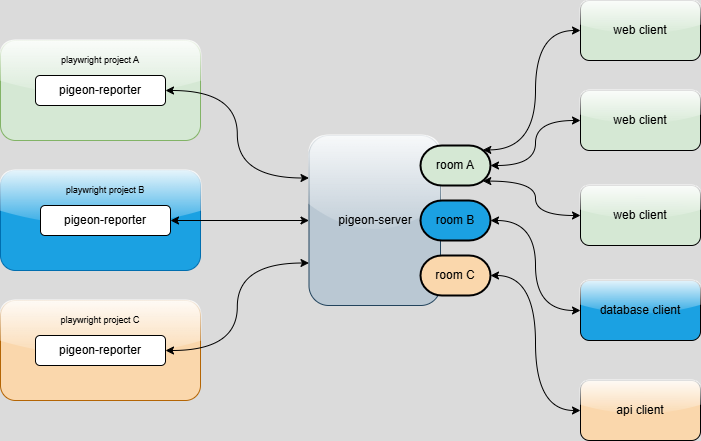

The diagram above was exported from draw.io. Its source (the exported page's mxGraphModel, read from the mxfile embedded in the PNG):
<mxGraphModel dx="1221" dy="674" grid="1" gridSize="10" guides="1" tooltips="1" connect="1" arrows="1" fold="1" page="1" pageScale="1" pageWidth="827" pageHeight="1169" background="#DBDBDB" math="0" shadow="0">
  <root>
    <mxCell id="0" />
    <mxCell id="1" parent="0" />
    <mxCell id="kZH3WNxKCI9bJC0b060U-5" value="web client" style="rounded=1;whiteSpace=wrap;html=1;glass=1;fillColor=#D5E8D4;gradientColor=none;" vertex="1" parent="1">
      <mxGeometry x="630" y="30" width="120" height="60" as="geometry" />
    </mxCell>
    <mxCell id="kZH3WNxKCI9bJC0b060U-6" value="database client" style="rounded=1;whiteSpace=wrap;html=1;fillColor=#1BA1E2;glass=1;" vertex="1" parent="1">
      <mxGeometry x="630" y="310" width="120" height="60" as="geometry" />
    </mxCell>
    <mxCell id="kZH3WNxKCI9bJC0b060U-7" value="api client" style="rounded=1;whiteSpace=wrap;html=1;fillColor=#FAD7AC;glass=1;" vertex="1" parent="1">
      <mxGeometry x="630" y="410" width="120" height="60" as="geometry" />
    </mxCell>
    <mxCell id="kZH3WNxKCI9bJC0b060U-11" value="" style="group;fillColor=#D5E8D4;strokeColor=#82b366;rounded=1;glass=1;shadow=0;container=0;" vertex="1" connectable="0" parent="1">
      <mxGeometry x="50" y="70" width="200" height="100" as="geometry" />
    </mxCell>
    <mxCell id="kZH3WNxKCI9bJC0b060U-12" value="" style="group;fillColor=#1BA1E2;fontColor=#ffffff;strokeColor=#006EAF;rounded=1;glass=1;shadow=0;container=0;" vertex="1" connectable="0" parent="1">
      <mxGeometry x="50" y="200" width="200" height="100" as="geometry" />
    </mxCell>
    <mxCell id="kZH3WNxKCI9bJC0b060U-13" value="" style="group;fillColor=#FAD7AC;strokeColor=#b46504;rounded=1;glass=1;shadow=0;container=0;" vertex="1" connectable="0" parent="1">
      <mxGeometry x="50" y="330" width="200" height="100" as="geometry" />
    </mxCell>
    <mxCell id="kZH3WNxKCI9bJC0b060U-15" style="edgeStyle=orthogonalEdgeStyle;rounded=0;orthogonalLoop=1;jettySize=auto;html=1;entryX=0;entryY=0.25;entryDx=0;entryDy=0;curved=1;startArrow=classic;startFill=1;" edge="1" parent="1" source="kZH3WNxKCI9bJC0b060U-1" target="kZH3WNxKCI9bJC0b060U-4">
      <mxGeometry relative="1" as="geometry" />
    </mxCell>
    <mxCell id="kZH3WNxKCI9bJC0b060U-16" style="edgeStyle=orthogonalEdgeStyle;rounded=0;orthogonalLoop=1;jettySize=auto;html=1;entryX=0;entryY=0.5;entryDx=0;entryDy=0;startArrow=classic;startFill=1;exitX=1;exitY=0.5;exitDx=0;exitDy=0;" edge="1" parent="1" source="kZH3WNxKCI9bJC0b060U-42" target="kZH3WNxKCI9bJC0b060U-4">
      <mxGeometry relative="1" as="geometry">
        <mxPoint x="217.5" y="250" as="sourcePoint" />
      </mxGeometry>
    </mxCell>
    <mxCell id="kZH3WNxKCI9bJC0b060U-17" style="edgeStyle=orthogonalEdgeStyle;rounded=0;orthogonalLoop=1;jettySize=auto;html=1;entryX=0;entryY=0.75;entryDx=0;entryDy=0;curved=1;startArrow=classic;startFill=1;" edge="1" parent="1" source="kZH3WNxKCI9bJC0b060U-3" target="kZH3WNxKCI9bJC0b060U-4">
      <mxGeometry relative="1" as="geometry" />
    </mxCell>
    <mxCell id="kZH3WNxKCI9bJC0b060U-21" value="web client" style="rounded=1;whiteSpace=wrap;html=1;glass=1;fillColor=#D5E8D4;gradientColor=none;" vertex="1" parent="1">
      <mxGeometry x="630" y="120" width="120" height="60" as="geometry" />
    </mxCell>
    <mxCell id="kZH3WNxKCI9bJC0b060U-22" value="web client" style="rounded=1;whiteSpace=wrap;html=1;glass=1;fillColor=#D5E8D4;gradientColor=none;" vertex="1" parent="1">
      <mxGeometry x="630" y="215" width="120" height="60" as="geometry" />
    </mxCell>
    <mxCell id="kZH3WNxKCI9bJC0b060U-32" value="" style="group;fillColor=none;" vertex="1" connectable="0" parent="1">
      <mxGeometry x="358.5" y="165" width="181.5" height="170" as="geometry" />
    </mxCell>
    <mxCell id="kZH3WNxKCI9bJC0b060U-4" value="pigeon-server" style="rounded=1;whiteSpace=wrap;html=1;fillColor=#bac8d3;strokeColor=#23445d;glass=1;shadow=0;" vertex="1" parent="kZH3WNxKCI9bJC0b060U-32">
      <mxGeometry width="131.5" height="170" as="geometry" />
    </mxCell>
    <mxCell id="kZH3WNxKCI9bJC0b060U-28" value="room A" style="strokeWidth=2;html=1;shape=mxgraph.flowchart.terminator;whiteSpace=wrap;fillColor=#D5E8D4;fillStyle=auto;shadow=0;gradientColor=none;" vertex="1" parent="kZH3WNxKCI9bJC0b060U-32">
      <mxGeometry x="111.5" y="10" width="70" height="40" as="geometry" />
    </mxCell>
    <mxCell id="kZH3WNxKCI9bJC0b060U-30" value="room B" style="strokeWidth=2;html=1;shape=mxgraph.flowchart.terminator;whiteSpace=wrap;fillColor=#1BA1E2;gradientColor=none;" vertex="1" parent="kZH3WNxKCI9bJC0b060U-32">
      <mxGeometry x="111.5" y="65" width="70" height="40" as="geometry" />
    </mxCell>
    <mxCell id="kZH3WNxKCI9bJC0b060U-31" value="room C" style="strokeWidth=2;html=1;shape=mxgraph.flowchart.terminator;whiteSpace=wrap;fillColor=#FAD7AC;" vertex="1" parent="kZH3WNxKCI9bJC0b060U-32">
      <mxGeometry x="111.5" y="120" width="70" height="40" as="geometry" />
    </mxCell>
    <mxCell id="kZH3WNxKCI9bJC0b060U-36" style="edgeStyle=orthogonalEdgeStyle;rounded=0;orthogonalLoop=1;jettySize=auto;html=1;exitX=0.89;exitY=0.11;exitDx=0;exitDy=0;exitPerimeter=0;entryX=0;entryY=0.5;entryDx=0;entryDy=0;curved=1;startArrow=classic;startFill=1;" edge="1" parent="1" source="kZH3WNxKCI9bJC0b060U-28" target="kZH3WNxKCI9bJC0b060U-5">
      <mxGeometry relative="1" as="geometry" />
    </mxCell>
    <mxCell id="kZH3WNxKCI9bJC0b060U-37" style="edgeStyle=orthogonalEdgeStyle;rounded=0;orthogonalLoop=1;jettySize=auto;html=1;entryX=0;entryY=0.5;entryDx=0;entryDy=0;curved=1;startArrow=classic;startFill=1;" edge="1" parent="1" source="kZH3WNxKCI9bJC0b060U-28" target="kZH3WNxKCI9bJC0b060U-21">
      <mxGeometry relative="1" as="geometry" />
    </mxCell>
    <mxCell id="kZH3WNxKCI9bJC0b060U-38" style="edgeStyle=orthogonalEdgeStyle;rounded=0;orthogonalLoop=1;jettySize=auto;html=1;exitX=0.89;exitY=0.89;exitDx=0;exitDy=0;exitPerimeter=0;entryX=0;entryY=0.5;entryDx=0;entryDy=0;curved=1;startArrow=classic;startFill=1;" edge="1" parent="1" source="kZH3WNxKCI9bJC0b060U-28" target="kZH3WNxKCI9bJC0b060U-22">
      <mxGeometry relative="1" as="geometry" />
    </mxCell>
    <mxCell id="kZH3WNxKCI9bJC0b060U-39" style="edgeStyle=orthogonalEdgeStyle;rounded=0;orthogonalLoop=1;jettySize=auto;html=1;exitX=1;exitY=0.5;exitDx=0;exitDy=0;exitPerimeter=0;entryX=0;entryY=0.5;entryDx=0;entryDy=0;startArrow=classic;startFill=1;curved=1;" edge="1" parent="1" source="kZH3WNxKCI9bJC0b060U-30" target="kZH3WNxKCI9bJC0b060U-6">
      <mxGeometry relative="1" as="geometry" />
    </mxCell>
    <mxCell id="kZH3WNxKCI9bJC0b060U-40" style="edgeStyle=orthogonalEdgeStyle;rounded=0;orthogonalLoop=1;jettySize=auto;html=1;entryX=0;entryY=0.5;entryDx=0;entryDy=0;startArrow=classic;startFill=1;curved=1;" edge="1" parent="1" source="kZH3WNxKCI9bJC0b060U-31" target="kZH3WNxKCI9bJC0b060U-7">
      <mxGeometry relative="1" as="geometry" />
    </mxCell>
    <mxCell id="kZH3WNxKCI9bJC0b060U-3" value="pigeon-reporter" style="rounded=1;whiteSpace=wrap;html=1;" vertex="1" parent="1">
      <mxGeometry x="85" y="365" width="130" height="30" as="geometry" />
    </mxCell>
    <mxCell id="kZH3WNxKCI9bJC0b060U-10" value="playwright project C" style="text;html=1;align=center;verticalAlign=middle;whiteSpace=wrap;rounded=0;fontSize=9;" vertex="1" parent="1">
      <mxGeometry x="75" y="335" width="150" height="30" as="geometry" />
    </mxCell>
    <mxCell id="kZH3WNxKCI9bJC0b060U-9" value="playwright project B" style="text;html=1;align=center;verticalAlign=middle;whiteSpace=wrap;rounded=0;fontSize=9;" vertex="1" parent="1">
      <mxGeometry x="80" y="205" width="150" height="30" as="geometry" />
    </mxCell>
    <mxCell id="kZH3WNxKCI9bJC0b060U-1" value="pigeon-reporter" style="rounded=1;whiteSpace=wrap;html=1;movable=1;resizable=1;rotatable=1;deletable=1;editable=1;locked=0;connectable=1;glass=0;" vertex="1" parent="1">
      <mxGeometry x="85" y="105" width="130" height="30" as="geometry" />
    </mxCell>
    <mxCell id="kZH3WNxKCI9bJC0b060U-8" value="playwright project A" style="text;html=1;align=center;verticalAlign=middle;whiteSpace=wrap;rounded=0;fontSize=9;" vertex="1" parent="1">
      <mxGeometry x="75" y="75" width="150" height="30" as="geometry" />
    </mxCell>
    <mxCell id="kZH3WNxKCI9bJC0b060U-42" value="pigeon-reporter" style="rounded=1;whiteSpace=wrap;html=1;movable=1;resizable=1;rotatable=1;deletable=1;editable=1;locked=0;connectable=1;glass=0;" vertex="1" parent="1">
      <mxGeometry x="90" y="235" width="130" height="30" as="geometry" />
    </mxCell>
  </root>
</mxGraphModel>